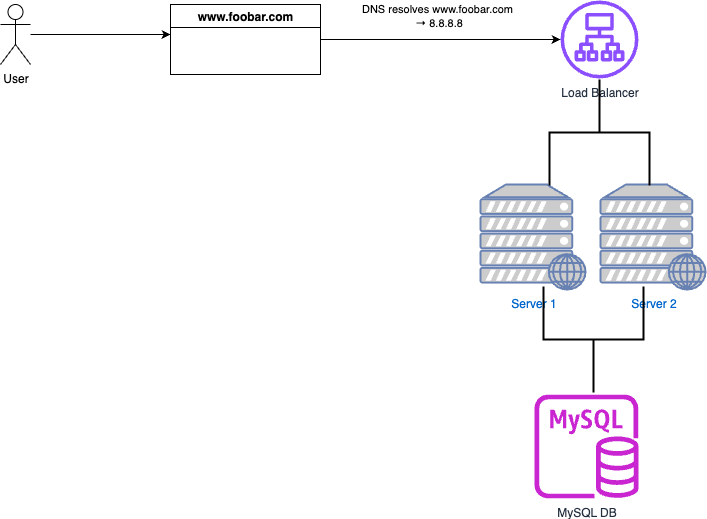

The diagram above was exported from draw.io. Its source (the exported page's mxGraphModel, read from the mxfile embedded in the PNG):
<mxGraphModel dx="1018" dy="689" grid="1" gridSize="10" guides="1" tooltips="1" connect="1" arrows="1" fold="1" page="1" pageScale="1" pageWidth="1100" pageHeight="850" math="0" shadow="0">
  <root>
    <mxCell id="0" />
    <mxCell id="1" parent="0" />
    <mxCell id="7M0l99rsiQR82JFFjZ1S-9" style="edgeStyle=orthogonalEdgeStyle;rounded=0;orthogonalLoop=1;jettySize=auto;html=1;" edge="1" parent="1" source="7M0l99rsiQR82JFFjZ1S-1" target="7M0l99rsiQR82JFFjZ1S-17">
      <mxGeometry relative="1" as="geometry" />
    </mxCell>
    <mxCell id="7M0l99rsiQR82JFFjZ1S-10" value="DNS resolves www.foobar.com&amp;nbsp;&lt;div&gt;→ 8.8.8.8&lt;/div&gt;" style="edgeLabel;html=1;align=center;verticalAlign=middle;resizable=0;points=[];" vertex="1" connectable="0" parent="7M0l99rsiQR82JFFjZ1S-9">
      <mxGeometry x="-0.6509" y="1" relative="1" as="geometry">
        <mxPoint x="75" y="-24" as="offset" />
      </mxGeometry>
    </mxCell>
    <mxCell id="7M0l99rsiQR82JFFjZ1S-1" value="www.foobar.com" style="swimlane;whiteSpace=wrap;html=1;" vertex="1" parent="1">
      <mxGeometry x="200" y="60" width="150" height="70" as="geometry" />
    </mxCell>
    <mxCell id="7M0l99rsiQR82JFFjZ1S-3" style="edgeStyle=orthogonalEdgeStyle;rounded=0;orthogonalLoop=1;jettySize=auto;html=1;" edge="1" parent="1" source="7M0l99rsiQR82JFFjZ1S-2">
      <mxGeometry relative="1" as="geometry">
        <mxPoint x="200" y="90" as="targetPoint" />
      </mxGeometry>
    </mxCell>
    <mxCell id="7M0l99rsiQR82JFFjZ1S-2" value="User" style="shape=umlActor;verticalLabelPosition=bottom;verticalAlign=top;html=1;outlineConnect=0;" vertex="1" parent="1">
      <mxGeometry x="30" y="60" width="30" height="60" as="geometry" />
    </mxCell>
    <mxCell id="7M0l99rsiQR82JFFjZ1S-8" value="Server 1" style="fontColor=#0066CC;verticalAlign=top;verticalLabelPosition=bottom;labelPosition=center;align=center;html=1;outlineConnect=0;fillColor=#CCCCCC;strokeColor=#6881B3;gradientColor=none;gradientDirection=north;strokeWidth=2;shape=mxgraph.networks.web_server;" vertex="1" parent="1">
      <mxGeometry x="510" y="240" width="105" height="105" as="geometry" />
    </mxCell>
    <mxCell id="7M0l99rsiQR82JFFjZ1S-15" value="MySQL DB" style="sketch=0;outlineConnect=0;fontColor=#232F3E;gradientColor=none;fillColor=#C925D1;strokeColor=none;dashed=0;verticalLabelPosition=bottom;verticalAlign=top;align=center;html=1;fontSize=12;fontStyle=0;aspect=fixed;pointerEvents=1;shape=mxgraph.aws4.rds_mysql_instance;" vertex="1" parent="1">
      <mxGeometry x="564" y="450" width="104" height="104" as="geometry" />
    </mxCell>
    <mxCell id="7M0l99rsiQR82JFFjZ1S-17" value="Load Balancer" style="sketch=0;outlineConnect=0;fontColor=#232F3E;gradientColor=none;fillColor=#8C4FFF;strokeColor=none;dashed=0;verticalLabelPosition=bottom;verticalAlign=top;align=center;html=1;fontSize=12;fontStyle=0;aspect=fixed;pointerEvents=1;shape=mxgraph.aws4.application_load_balancer;" vertex="1" parent="1">
      <mxGeometry x="590" y="56" width="78" height="78" as="geometry" />
    </mxCell>
    <mxCell id="7M0l99rsiQR82JFFjZ1S-18" value="Server 2" style="fontColor=#0066CC;verticalAlign=top;verticalLabelPosition=bottom;labelPosition=center;align=center;html=1;outlineConnect=0;fillColor=#CCCCCC;strokeColor=#6881B3;gradientColor=none;gradientDirection=north;strokeWidth=2;shape=mxgraph.networks.web_server;" vertex="1" parent="1">
      <mxGeometry x="630" y="240" width="105" height="105" as="geometry" />
    </mxCell>
    <mxCell id="7M0l99rsiQR82JFFjZ1S-20" value="" style="strokeWidth=2;html=1;shape=mxgraph.flowchart.annotation_2;align=left;labelPosition=right;pointerEvents=1;rotation=90;" vertex="1" parent="1">
      <mxGeometry x="576" y="138" width="106" height="100" as="geometry" />
    </mxCell>
    <mxCell id="7M0l99rsiQR82JFFjZ1S-21" value="" style="strokeWidth=2;html=1;shape=mxgraph.flowchart.annotation_2;align=left;labelPosition=right;pointerEvents=1;rotation=-90;" vertex="1" parent="1">
      <mxGeometry x="570" y="345" width="106" height="100" as="geometry" />
    </mxCell>
  </root>
</mxGraphModel>